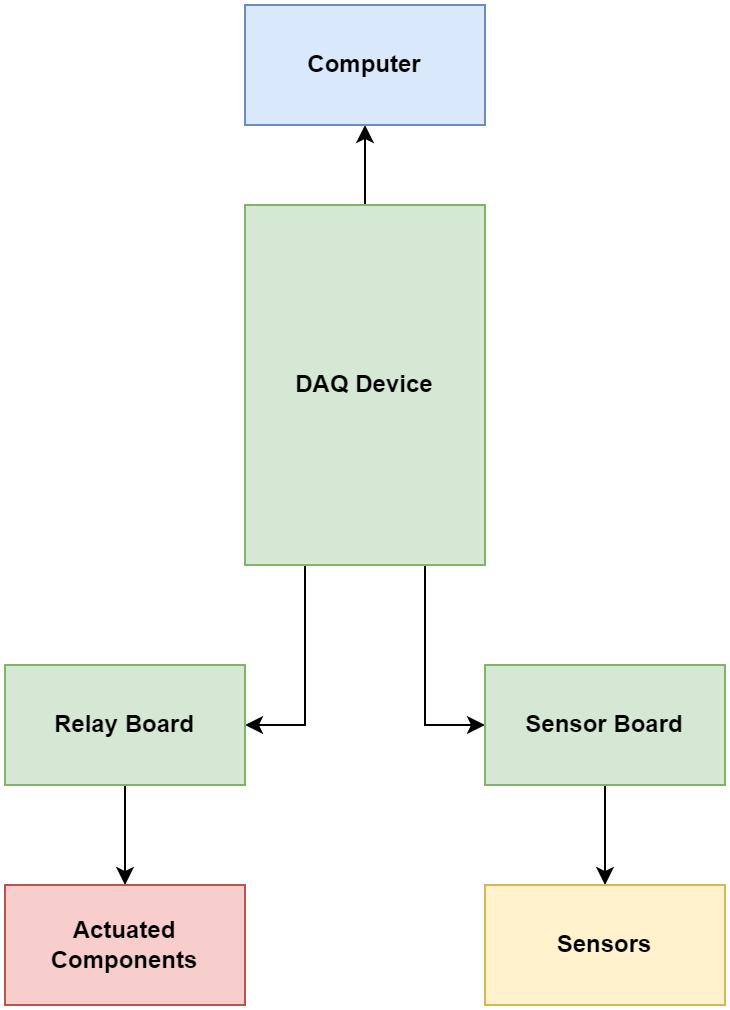

The diagram above was exported from draw.io. Its source (the exported page's mxGraphModel, read from the mxfile embedded in the PNG):
<mxGraphModel dx="944" dy="677" grid="1" gridSize="10" guides="1" tooltips="1" connect="1" arrows="1" fold="1" page="1" pageScale="1" pageWidth="850" pageHeight="1100" math="0" shadow="0">
  <root>
    <mxCell id="0" />
    <mxCell id="1" parent="0" />
    <mxCell id="X9vbCMHCeMg75Ji4r6r5-5" style="edgeStyle=orthogonalEdgeStyle;rounded=0;orthogonalLoop=1;jettySize=auto;html=1;exitX=0.25;exitY=1;exitDx=0;exitDy=0;entryX=1;entryY=0.5;entryDx=0;entryDy=0;" edge="1" parent="1" source="X9vbCMHCeMg75Ji4r6r5-1" target="X9vbCMHCeMg75Ji4r6r5-2">
      <mxGeometry relative="1" as="geometry" />
    </mxCell>
    <mxCell id="X9vbCMHCeMg75Ji4r6r5-6" style="edgeStyle=orthogonalEdgeStyle;rounded=0;orthogonalLoop=1;jettySize=auto;html=1;exitX=0.75;exitY=1;exitDx=0;exitDy=0;entryX=0;entryY=0.5;entryDx=0;entryDy=0;" edge="1" parent="1" source="X9vbCMHCeMg75Ji4r6r5-1" target="X9vbCMHCeMg75Ji4r6r5-3">
      <mxGeometry relative="1" as="geometry" />
    </mxCell>
    <mxCell id="X9vbCMHCeMg75Ji4r6r5-7" value="" style="edgeStyle=orthogonalEdgeStyle;rounded=0;orthogonalLoop=1;jettySize=auto;html=1;" edge="1" parent="1" source="X9vbCMHCeMg75Ji4r6r5-1" target="X9vbCMHCeMg75Ji4r6r5-4">
      <mxGeometry relative="1" as="geometry" />
    </mxCell>
    <mxCell id="X9vbCMHCeMg75Ji4r6r5-1" value="&lt;b&gt;DAQ Device&lt;/b&gt;" style="rounded=0;whiteSpace=wrap;html=1;fillColor=#d5e8d4;strokeColor=#82b366;" vertex="1" parent="1">
      <mxGeometry x="320" y="220" width="120" height="180" as="geometry" />
    </mxCell>
    <mxCell id="X9vbCMHCeMg75Ji4r6r5-11" value="" style="edgeStyle=orthogonalEdgeStyle;rounded=0;orthogonalLoop=1;jettySize=auto;html=1;" edge="1" parent="1" source="X9vbCMHCeMg75Ji4r6r5-2" target="X9vbCMHCeMg75Ji4r6r5-10">
      <mxGeometry relative="1" as="geometry" />
    </mxCell>
    <mxCell id="X9vbCMHCeMg75Ji4r6r5-2" value="Relay Board" style="rounded=0;whiteSpace=wrap;html=1;fontStyle=1;fillColor=#d5e8d4;strokeColor=#82b366;" vertex="1" parent="1">
      <mxGeometry x="200" y="450" width="120" height="60" as="geometry" />
    </mxCell>
    <mxCell id="X9vbCMHCeMg75Ji4r6r5-9" value="" style="edgeStyle=orthogonalEdgeStyle;rounded=0;orthogonalLoop=1;jettySize=auto;html=1;" edge="1" parent="1" source="X9vbCMHCeMg75Ji4r6r5-3" target="X9vbCMHCeMg75Ji4r6r5-8">
      <mxGeometry relative="1" as="geometry" />
    </mxCell>
    <mxCell id="X9vbCMHCeMg75Ji4r6r5-3" value="Sensor Board" style="rounded=0;whiteSpace=wrap;html=1;fontStyle=1;fillColor=#d5e8d4;strokeColor=#82b366;" vertex="1" parent="1">
      <mxGeometry x="440" y="450" width="120" height="60" as="geometry" />
    </mxCell>
    <mxCell id="X9vbCMHCeMg75Ji4r6r5-4" value="Computer" style="rounded=0;whiteSpace=wrap;html=1;fontStyle=1;fillColor=#dae8fc;strokeColor=#6c8ebf;" vertex="1" parent="1">
      <mxGeometry x="320" y="120" width="120" height="60" as="geometry" />
    </mxCell>
    <mxCell id="X9vbCMHCeMg75Ji4r6r5-8" value="Sensors" style="whiteSpace=wrap;html=1;fillColor=#fff2cc;strokeColor=#d6b656;rounded=0;fontStyle=1;" vertex="1" parent="1">
      <mxGeometry x="440" y="560" width="120" height="60" as="geometry" />
    </mxCell>
    <mxCell id="X9vbCMHCeMg75Ji4r6r5-10" value="Actuated Components" style="whiteSpace=wrap;html=1;fillColor=#f8cecc;strokeColor=#b85450;rounded=0;fontStyle=1;" vertex="1" parent="1">
      <mxGeometry x="200" y="560" width="120" height="60" as="geometry" />
    </mxCell>
  </root>
</mxGraphModel>